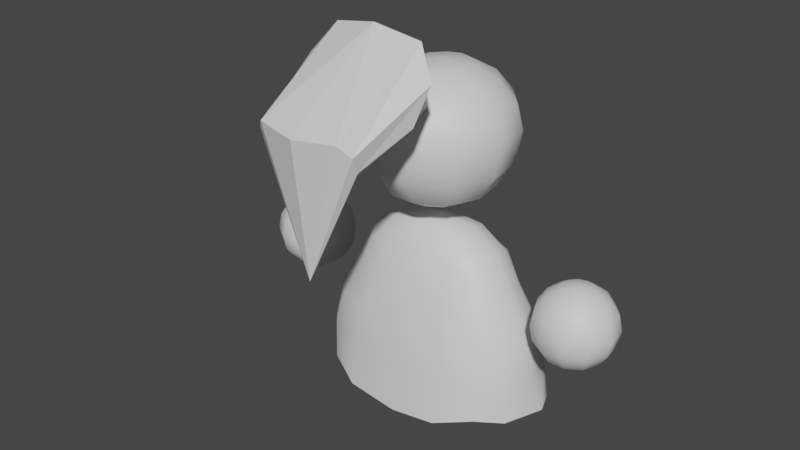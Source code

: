 # Source: Big_mama.blend  (saved by Blender 2.80.41; exported with 4.5.12 LTS)
import bpy
from mathutils import Matrix  # noqa: F401  (used for matrix-valued properties, if any)

bpy.ops.wm.read_factory_settings(use_empty=True)
scene = bpy.context.scene
scene.name = 'Scene'

# ---- collections
col_collection = bpy.data.collections.new('Collection'); scene.collection.children.link(col_collection)

# ---- materials (node trees are filled in below, after node groups)
mat_character = bpy.data.materials.new('Character')
mat_character.use_transparent_shadow = False
mat_character.roughness = 0.25

# ---- material node trees
mat_character.use_nodes = True; mat_character.node_tree.nodes.clear()
_N = mat_character.node_tree.nodes; _L = mat_character.node_tree.links
n0 = _N.new('ShaderNodeOutputMaterial'); n0.name = 'Material Output'; n0.location = (300, 300)
n1 = _N.new('ShaderNodeBsdfPrincipled'); n1.name = 'Principled BSDF'; n1.location = (10, 300)
n1.distribution = 'GGX'
n1.subsurface_method = 'BURLEY'
n1.inputs[3].default_value = 1.45
_L.new(n1.outputs[0], n0.inputs[0])
n0.is_active_output = True

# ---- world
world_world = bpy.data.worlds.new('World'); scene.world = world_world
world_world.use_nodes = True; world_world.node_tree.nodes.clear()
_N = world_world.node_tree.nodes; _L = world_world.node_tree.links
n0 = _N.new('ShaderNodeOutputWorld'); n0.name = 'World Output'; n0.location = (300, 300)
n1 = _N.new('ShaderNodeBackground'); n1.name = 'Background'; n1.location = (10, 300)
n1.inputs[0].default_value = (0.05088, 0.05088, 0.05088, 1.0)
_L.new(n1.outputs[0], n0.inputs[0])
n0.is_active_output = True
world_world.color = (0.05088, 0.05088, 0.05088)
world_world.use_sun_shadow = False
world_world.sun_shadow_jitter_overblur = 0.0

# ---- meshes
me_cube_001 = bpy.data.meshes.new('Cube.001')
me_cube_001.from_pydata([(-1.09, -0.6815, -0.8651), (-0.7328, -0.4058, 0.8675), (-1.028, 0.6544, -0.9812), (-0.7328, 0.4058, 0.8675), (-1.592, 0.01037, -0.849), (-1.037, -0.587, 0.04861), (-0.8348, -4.2e-09, 0.9971), (-1.037, 0.587, 0.04861), (0.0, 0.9204, -1.039), (0.0, 0.4665, 0.9971), (0.0, -0.8647, -1.104), (0.0, -0.4665, 0.9971), (0.0, 4.657e-10, 1.287), (0.0, -0.7694, 0.04967), (0.0, 0.7694, 0.04967), (-1.344, -2.418e-10, 0.04967), (-1.35, -0.4079, -0.9256), (-0.8447, -0.4724, 0.4964), (-0.803, 0.2384, 0.9617), (-0.9994, 0.6415, -0.3787), (-0.7172, 0.8262, -1.021), (-0.4515, -0.4476, 0.9617), (-1.446, 0.3458, -0.9095), (-1.121, -0.6369, -0.3867), (-0.803, -0.2384, 0.9617), (-0.8447, 0.4724, 0.4964), (-0.4515, 0.4476, 0.9617), (-0.6361, -0.8971, -0.9802), (0.0, -0.2493, 1.247), (0.0, 0.2493, 1.217), (-0.4698, -4.657e-10, 1.247), (-0.6042, -0.7287, 0.0492), (0.0, -0.8198, -0.4134), (0.0, -0.6135, 0.5283), (-0.6042, 0.7287, 0.0492), (0.0, 0.8198, -0.4134), (0.0, 0.6135, 0.5283), (-1.276, 0.3293, 0.0492), (-1.276, -0.3293, 0.0492), (-1.429, -1.397e-09, -0.4134), (-1.082, 4.297e-10, 0.5283), (-1.027, 0.2658, 0.5172), (-0.4975, -0.5805, 0.5172), (-0.4591, -0.243, 1.185), (-0.4591, 0.243, 1.185), (-0.6636, -0.7789, -0.4038), (-0.6636, 0.7789, -0.4038), (-0.4975, 0.5805, 0.5172), (-1.36, 0.3646, -0.4038), (-1.36, -0.3646, -0.4038), (-1.027, -0.2658, 0.5172)], [], [(15, 40, 41, 37), (40, 6, 18, 41), (41, 18, 3, 25), (37, 41, 25, 7), (13, 33, 42, 31), (33, 11, 21, 42), (42, 21, 1, 17), (31, 42, 17, 5), (12, 30, 43, 28), (30, 6, 24, 43), (43, 24, 1, 21), (28, 43, 21, 11), (9, 26, 44, 29), (26, 3, 18, 44), (44, 18, 6, 30), (29, 44, 30, 12), (10, 32, 45, 27), (32, 13, 31, 45), (45, 31, 5, 23), (27, 45, 23, 0), (2, 19, 46, 20), (19, 7, 34, 46), (46, 34, 14, 35), (20, 46, 35, 8), (7, 25, 47, 34), (25, 3, 26, 47), (47, 26, 9, 36), (34, 47, 36, 14), (4, 39, 48, 22), (39, 15, 37, 48), (48, 37, 7, 19), (22, 48, 19, 2), (0, 23, 49, 16), (23, 5, 38, 49), (49, 38, 15, 39), (16, 49, 39, 4), (5, 17, 50, 38), (17, 1, 24, 50), (50, 24, 6, 40), (38, 50, 40, 15)])
me_cube_001.polygons.foreach_set('use_smooth', [True] * 40)
_uv = me_cube_001.uv_layers.new(name='UVMap')
_uv.uv.foreach_set('vector', [0.6789, 0.3714, 0.679, 0.4653, 0.6255, 0.4654, 0.6218, 0.3707, 0.679, 0.4653, 0.6789, 0.5632, 0.6321, 0.5585, 0.6255, 0.4654, 0.6255, 0.4654, 0.6321, 0.5585, 0.595, 0.5456, 0.5745, 0.469, 0.6218, 0.3707, 0.6255, 0.4654, 0.5745, 0.469, 0.5663, 0.3708, 0.9694, 0.3881, 0.9201, 0.5322, 0.8417, 0.4927, 0.8624, 0.3764, 0.9201, 0.5322, 0.8345, 0.649, 0.7881, 0.5879, 0.8417, 0.4927, 0.8417, 0.4927, 0.7881, 0.5879, 0.7631, 0.5458, 0.7834, 0.469, 0.8624, 0.3764, 0.8417, 0.4927, 0.7834, 0.469, 0.7916, 0.3707, 0.6774, 0.7074, 0.6786, 0.6352, 0.7316, 0.626, 0.7495, 0.6995, 0.6786, 0.6352, 0.6789, 0.5632, 0.7259, 0.5587, 0.7316, 0.626, 0.7316, 0.626, 0.7259, 0.5587, 0.7631, 0.5458, 0.7881, 0.5879, 0.7495, 0.6995, 0.7316, 0.626, 0.7881, 0.5879, 0.8345, 0.649, 0.5241, 0.6495, 0.5702, 0.5877, 0.6263, 0.6249, 0.6043, 0.6954, 0.5702, 0.5877, 0.595, 0.5456, 0.6321, 0.5585, 0.6263, 0.6249, 0.6263, 0.6249, 0.6321, 0.5585, 0.6789, 0.5632, 0.6786, 0.6352, 0.6043, 0.6954, 0.6263, 0.6249, 0.6786, 0.6352, 0.6774, 0.7074, 0.9042, 0.1383, 0.9646, 0.2409, 0.8497, 0.2781, 0.8175, 0.2139, 0.9646, 0.2409, 0.9694, 0.3881, 0.8624, 0.3764, 0.8497, 0.2781, 0.8497, 0.2781, 0.8624, 0.3764, 0.7916, 0.3707, 0.7848, 0.2936, 0.8175, 0.2139, 0.8497, 0.2781, 0.7848, 0.2936, 0.7774, 0.2499, 0.5804, 0.2499, 0.5731, 0.2936, 0.5081, 0.2782, 0.5403, 0.2139, 0.5731, 0.2936, 0.5663, 0.3708, 0.4954, 0.3765, 0.5081, 0.2782, 0.5081, 0.2782, 0.4954, 0.3765, 0.3884, 0.3883, 0.3931, 0.241, 0.5403, 0.2139, 0.5081, 0.2782, 0.3931, 0.241, 0.4535, 0.1383, 0.5663, 0.3708, 0.5745, 0.469, 0.5163, 0.4928, 0.4954, 0.3765, 0.5745, 0.469, 0.595, 0.5456, 0.5702, 0.5877, 0.5163, 0.4928, 0.5163, 0.4928, 0.5702, 0.5877, 0.5241, 0.6495, 0.4379, 0.5326, 0.4954, 0.3765, 0.5163, 0.4928, 0.4379, 0.5326, 0.3884, 0.3883, 0.6789, 0.2402, 0.6789, 0.2971, 0.6235, 0.2956, 0.6208, 0.2425, 0.6789, 0.2971, 0.6789, 0.3714, 0.6218, 0.3707, 0.6235, 0.2956, 0.6235, 0.2956, 0.6218, 0.3707, 0.5663, 0.3708, 0.5731, 0.2936, 0.6208, 0.2425, 0.6235, 0.2956, 0.5731, 0.2936, 0.5804, 0.2499, 0.7774, 0.2499, 0.7848, 0.2936, 0.7344, 0.2956, 0.7371, 0.2425, 0.7848, 0.2936, 0.7916, 0.3707, 0.7361, 0.3707, 0.7344, 0.2956, 0.7344, 0.2956, 0.7361, 0.3707, 0.6789, 0.3714, 0.6789, 0.2971, 0.7371, 0.2425, 0.7344, 0.2956, 0.6789, 0.2971, 0.6789, 0.2402, 0.7916, 0.3707, 0.7834, 0.469, 0.7324, 0.4654, 0.7361, 0.3707, 0.7834, 0.469, 0.7631, 0.5458, 0.7259, 0.5587, 0.7324, 0.4654, 0.7324, 0.4654, 0.7259, 0.5587, 0.6789, 0.5632, 0.679, 0.4653, 0.7361, 0.3707, 0.7324, 0.4654, 0.679, 0.4653, 0.6789, 0.3714])
me_cube_001.materials.append(mat_character)
me_cube_001.use_remesh_preserve_volume = False
me_cube_001.use_remesh_preserve_attributes = False
me_cube_001.use_mirror_vertex_groups = False
me_cube_001.update()
me_sphere = bpy.data.meshes.new('Sphere')
me_sphere.from_pydata([(0.0, 0.003733, 0.9698), (0.0, -0.3722, 0.9142), (0.0, -0.6908, 0.7016), (0.0, -0.9037, 0.3833), (0.0, -0.9785, -0.01259), (0.0, -0.9037, -0.5229), (0.0, -0.6908, -0.9334), (0.0, -0.3722, -1.158), (-0.06551, -0.3722, 0.9142), (-0.1515, -0.6908, 0.7016), (-0.209, -0.9037, 0.3833), (-0.2292, -0.9785, -0.01259), (-0.209, -0.9037, -0.5229), (-0.1515, -0.6908, -0.9334), (-0.06551, -0.3722, -1.158), (0.0, 0.003733, -1.214), (-0.2363, -0.2528, 0.9142), (-0.467, -0.4703, 0.7016), (-0.6213, -0.6156, 0.3833), (-0.6754, -0.6666, -0.01259), (-0.6213, -0.6156, -0.5229), (-0.467, -0.4703, -0.9334), (-0.2363, -0.2528, -1.158), (-0.3206, -0.05202, 0.9142), (-0.6228, -0.09928, 0.7016), (-0.8248, -0.1309, 0.3833), (-0.8957, -0.142, -0.01259), (-0.8248, -0.1309, -0.5229), (-0.6228, -0.09928, -0.9334), (-0.3206, -0.05202, -1.158), (-0.2917, 0.1665, 0.9142), (-0.5695, 0.3044, 0.7016), (-0.7551, 0.3966, 0.3833), (-0.8202, 0.429, -0.01259), (-0.7551, 0.3966, -0.5229), (-0.5695, 0.3044, -0.9334), (-0.2917, 0.1665, -1.158), (-0.1588, 0.3333, 0.9142), (-0.3239, 0.6127, 0.7016), (-0.4342, 0.7994, 0.3833), (-0.4729, 0.8649, -0.01259), (-0.4342, 0.7994, -0.5229), (-0.3239, 0.6127, -0.9334), (-0.1588, 0.3333, -1.158), (0.0, 0.3955, 0.9142), (0.0, 0.7276, 0.7016), (0.0, 0.9495, 0.3833), (0.0, 1.027, -0.01259), (0.0, 0.9495, -0.5229), (0.0, 0.7276, -0.9334), (0.0, 0.3955, -1.158), (0.0, -1.184, 1.819), (0.0, -0.4868, 0.7919), (0.0, -0.983, 1.094), (0.0, -0.5216, 0.7074), (0.0, -0.6097, 0.4935), (0.0, -0.7099, 0.2502), (0.0, -0.7753, 0.0914), (0.0, -1.271, 0.3934), (-0.1255, -0.7171, 0.1086), (-0.1597, -1.213, 0.4106), (-0.2778, -0.6368, 0.2719), (-0.312, -1.133, 0.5738), (-0.3023, -0.5333, 0.5161), (-0.3365, -1.029, 0.8181), (-0.1876, -0.4549, 0.7272), (-0.2218, -0.9511, 1.029), (0.0, -1.795, 0.3354), (-0.4112, -1.672, 0.372), (-0.7338, -1.502, 0.7177), (-0.7858, -1.282, 1.235), (-0.5427, -1.116, 1.682), (0.0, -2.5, 0.6942), (0.0, -2.206, 0.04994), (-0.4522, -2.144, 0.1641), (-0.5887, -2.192, 0.3427), (-0.6046, -2.291, 0.5727), (-0.4927, -2.394, 0.7466), (0.0, -2.301, -1.418)], [], [(2, 1, 8, 9), (7, 6, 13, 14), (5, 4, 11, 12), (3, 2, 9, 10), (1, 0, 8), (15, 7, 14), (6, 5, 12, 13), (4, 3, 10, 11), (14, 13, 21, 22), (12, 11, 19, 20), (10, 9, 17, 18), (8, 0, 16), (15, 14, 22), (13, 12, 20, 21), (11, 10, 18, 19), (9, 8, 16, 17), (16, 0, 23), (15, 22, 29), (21, 20, 27, 28), (19, 18, 25, 26), (17, 16, 23, 24), (22, 21, 28, 29), (20, 19, 26, 27), (18, 17, 24, 25), (28, 27, 34, 35), (26, 25, 32, 33), (24, 23, 30, 31), (29, 28, 35, 36), (27, 26, 33, 34), (25, 24, 31, 32), (23, 0, 30), (15, 29, 36), (36, 35, 42, 43), (34, 33, 40, 41), (32, 31, 38, 39), (30, 0, 37), (15, 36, 43), (35, 34, 41, 42), (33, 32, 39, 40), (31, 30, 37, 38), (41, 40, 47, 48), (39, 38, 45, 46), (37, 0, 44), (15, 43, 50), (42, 41, 48, 49), (40, 39, 46, 47), (38, 37, 44, 45), (43, 42, 49, 50), (62, 60, 68, 69), (66, 64, 70, 71), (53, 66, 71, 51), (57, 58, 60, 59), (60, 58, 67, 68), (59, 60, 62, 61), (64, 62, 69, 70), (61, 62, 64, 63), (63, 64, 66, 65), (65, 66, 53, 52), (52, 54, 55, 56, 57, 59, 61, 63, 65), (70, 69, 75, 76), (51, 71, 77, 72), (69, 68, 74, 75), (71, 70, 76, 77), (68, 67, 73, 74), (74, 73, 78), (76, 75, 78), (72, 77, 78), (75, 74, 78), (77, 76, 78)])
me_sphere.polygons.foreach_set('use_smooth', [1, 1, 1, 1, 1, 1, 1, 1, 1, 1, 1, 1, 1, 1, 1, 1, 1, 1, 1, 1, 1, 1, 1, 1, 1, 1, 1, 1, 1, 1, 1, 1, 1, 1, 1, 1, 1, 1, 1, 1, 1, 1, 1, 1, 1, 1, 1, 1, 0, 0, 0, 0, 0, 0, 0, 0, 0, 0, 0, 0, 0, 0, 0, 0, 0, 0, 0, 0, 0])
_uv = me_sphere.uv_layers.new(name='UVMap')
_uv.uv.foreach_set('vector', [0.3499, 0.9192, 0.2929, 0.9569, 0.2881, 0.9465, 0.332, 0.9004, 0.2894, 0.5925, 0.3473, 0.6313, 0.3292, 0.6496, 0.2847, 0.603, 0.3929, 0.6997, 0.4097, 0.7912, 0.369, 0.7893, 0.36, 0.7131, 0.3907, 0.8632, 0.3499, 0.9192, 0.332, 0.9004, 0.3586, 0.8479, 0.2929, 0.9569, 0.2269, 0.9761, 0.2881, 0.9465, 0.2227, 0.5739, 0.2894, 0.5925, 0.2847, 0.603, 0.3473, 0.6313, 0.3929, 0.6997, 0.36, 0.7131, 0.3292, 0.6496, 0.4097, 0.7912, 0.3907, 0.8632, 0.3586, 0.8479, 0.369, 0.7893, 0.2847, 0.603, 0.3292, 0.6496, 0.2794, 0.6712, 0.258, 0.6224, 0.36, 0.7131, 0.369, 0.7893, 0.2986, 0.7868, 0.2935, 0.7262, 0.3586, 0.8479, 0.332, 0.9004, 0.2818, 0.8792, 0.2934, 0.8339, 0.2881, 0.9465, 0.2269, 0.9761, 0.2614, 0.9275, 0.2227, 0.5739, 0.2847, 0.603, 0.258, 0.6224, 0.3292, 0.6496, 0.36, 0.7131, 0.2935, 0.7262, 0.2794, 0.6712, 0.369, 0.7893, 0.3586, 0.8479, 0.2934, 0.8339, 0.2986, 0.7868, 0.332, 0.9004, 0.2881, 0.9465, 0.2614, 0.9275, 0.2818, 0.8792, 0.2614, 0.9275, 0.2269, 0.9761, 0.2311, 0.9207, 0.2227, 0.5739, 0.258, 0.6224, 0.2279, 0.6297, 0.2794, 0.6712, 0.2935, 0.7262, 0.2335, 0.7304, 0.2312, 0.6784, 0.2986, 0.7868, 0.2934, 0.8339, 0.2346, 0.8303, 0.2348, 0.7864, 0.2818, 0.8792, 0.2614, 0.9275, 0.2311, 0.9207, 0.2334, 0.8727, 0.258, 0.6224, 0.2794, 0.6712, 0.2312, 0.6784, 0.2279, 0.6297, 0.2935, 0.7262, 0.2986, 0.7868, 0.2348, 0.7864, 0.2335, 0.7304, 0.2934, 0.8339, 0.2818, 0.8792, 0.2334, 0.8727, 0.2346, 0.8303, 0.2312, 0.6784, 0.2335, 0.7304, 0.1738, 0.7296, 0.1825, 0.6754, 0.2348, 0.7864, 0.2346, 0.8303, 0.1761, 0.833, 0.1713, 0.7878, 0.2334, 0.8727, 0.2311, 0.9207, 0.2005, 0.9254, 0.1849, 0.877, 0.2279, 0.6297, 0.2312, 0.6784, 0.1825, 0.6754, 0.1971, 0.6256, 0.2335, 0.7304, 0.2348, 0.7864, 0.1713, 0.7878, 0.1738, 0.7296, 0.2346, 0.8303, 0.2334, 0.8727, 0.1849, 0.877, 0.1761, 0.833, 0.2311, 0.9207, 0.2269, 0.9761, 0.2005, 0.9254, 0.2227, 0.5739, 0.2279, 0.6297, 0.1971, 0.6256, 0.1971, 0.6256, 0.1825, 0.6754, 0.1316, 0.6602, 0.1679, 0.61, 0.1738, 0.7296, 0.1713, 0.7878, 0.1035, 0.7912, 0.1093, 0.7221, 0.1761, 0.833, 0.1849, 0.877, 0.1349, 0.8937, 0.1135, 0.8441, 0.2005, 0.9254, 0.2269, 0.9761, 0.1719, 0.9416, 0.2227, 0.5739, 0.1971, 0.6256, 0.1679, 0.61, 0.1825, 0.6754, 0.1738, 0.7296, 0.1093, 0.7221, 0.1316, 0.6602, 0.1713, 0.7878, 0.1761, 0.833, 0.1135, 0.8441, 0.1035, 0.7912, 0.1849, 0.877, 0.2005, 0.9254, 0.1719, 0.9416, 0.1349, 0.8937, 0.1093, 0.7221, 0.1035, 0.7912, 0.02747, 0.797, 0.03694, 0.7048, 0.1135, 0.8441, 0.1349, 0.8937, 0.08671, 0.927, 0.04399, 0.8673, 0.1719, 0.9416, 0.2269, 0.9761, 0.153, 0.9663, 0.2227, 0.5739, 0.1679, 0.61, 0.1481, 0.5856, 0.1316, 0.6602, 0.1093, 0.7221, 0.03694, 0.7048, 0.08156, 0.6285, 0.1035, 0.7912, 0.1135, 0.8441, 0.04399, 0.8673, 0.02747, 0.797, 0.1349, 0.8937, 0.1719, 0.9416, 0.153, 0.9663, 0.08671, 0.927, 0.1679, 0.61, 0.1316, 0.6602, 0.08156, 0.6285, 0.1481, 0.5856, 0.3615, 0.919, 0.374, 0.9056, 0.374, 0.9056, 0.3615, 0.919, 0.3367, 0.9459, 0.3491, 0.9325, 0.3491, 0.9325, 0.3367, 0.9459, 0.3243, 0.9593, 0.3367, 0.9459, 0.3367, 0.9459, 0.3243, 0.9593, 0.3259, 0.8363, 0.3864, 0.8922, 0.374, 0.9056, 0.3135, 0.8497, 0.374, 0.9056, 0.3864, 0.8922, 0.3864, 0.8922, 0.374, 0.9056, 0.3135, 0.8497, 0.374, 0.9056, 0.3615, 0.919, 0.3011, 0.8631, 0.3491, 0.9325, 0.3615, 0.919, 0.3615, 0.919, 0.3491, 0.9325, 0.3011, 0.8631, 0.3615, 0.919, 0.3491, 0.9325, 0.2887, 0.8766, 0.2887, 0.8766, 0.3491, 0.9325, 0.3367, 0.9459, 0.2762, 0.89, 0.2762, 0.89, 0.3367, 0.9459, 0.3243, 0.9593, 0.2638, 0.9035, 0.3464, 0.8116, 0.3569, 0.7867, 0.3489, 0.7609, 0.3261, 0.7463, 0.2993, 0.7497, 0.281, 0.7695, 0.2797, 0.7965, 0.296, 0.818, 0.3224, 0.824, 0.3491, 0.9325, 0.3615, 0.919, 0.3615, 0.919, 0.3491, 0.9325, 0.3243, 0.9593, 0.3367, 0.9459, 0.3367, 0.9459, 0.3243, 0.9593, 0.3615, 0.919, 0.374, 0.9056, 0.374, 0.9056, 0.3615, 0.919, 0.3367, 0.9459, 0.3491, 0.9325, 0.3491, 0.9325, 0.3367, 0.9459, 0.374, 0.9056, 0.3864, 0.8922, 0.3864, 0.8922, 0.374, 0.9056, 0.374, 0.9056, 0.3864, 0.8922, 0.374, 0.9056, 0.3491, 0.9325, 0.3615, 0.919, 0.3491, 0.9325, 0.3243, 0.9593, 0.3367, 0.9459, 0.3243, 0.9593, 0.3615, 0.919, 0.374, 0.9056, 0.3615, 0.919, 0.3367, 0.9459, 0.3491, 0.9325, 0.3367, 0.9459])
me_sphere.materials.append(mat_character)
me_sphere.use_remesh_preserve_volume = False
me_sphere.use_remesh_preserve_attributes = False
me_sphere.use_mirror_vertex_groups = False
me_sphere.update()
me_sphere_002 = bpy.data.meshes.new('Sphere.002')
me_sphere_002.from_pydata([(0.2069, 0.3219, 0.9239), (0.3823, 0.5949, 0.7071), (0.4995, 0.7772, 0.3827), (0.5406, 0.8413, -4.371e-08), (0.4995, 0.7772, -0.3827), (0.3823, 0.5949, -0.7071), (0.2069, 0.3219, -0.9239), (-1.374e-07, 8.827e-08, 1.0), (0.3481, 0.159, 0.9239), (0.6432, 0.2937, 0.7071), (0.8404, 0.3838, 0.3827), (0.9096, 0.4154, -4.371e-08), (0.8404, 0.3838, -0.3827), (0.6432, 0.2937, -0.7071), (0.3481, 0.159, -0.9239), (0.3788, -0.05446, 0.9239), (0.6999, -0.1006, 0.7071), (0.9145, -0.1315, 0.3827), (0.9898, -0.1423, -4.371e-08), (0.9145, -0.1315, -0.3827), (0.6999, -0.1006, -0.7071), (0.3788, -0.05446, -0.9239), (0.2892, -0.2506, 0.9239), (0.5344, -0.4631, 0.7071), (0.6982, -0.605, 0.3827), (0.7557, -0.6549, -4.371e-08), (0.6982, -0.605, -0.3827), (0.5344, -0.4631, -0.7071), (0.2892, -0.2506, -0.9239), (0.1078, -0.3672, 0.9239), (0.1992, -0.6785, 0.7071), (0.2603, -0.8865, 0.3827), (0.2817, -0.9595, -4.371e-08), (0.2603, -0.8865, -0.3827), (0.1992, -0.6785, -0.7071), (0.1078, -0.3672, -0.9239), (-0.1078, -0.3672, 0.9239), (-0.1992, -0.6785, 0.7071), (-0.2603, -0.8865, 0.3827), (-0.2817, -0.9595, -4.371e-08), (-0.2603, -0.8865, -0.3827), (-0.1992, -0.6785, -0.7071), (-0.1078, -0.3672, -0.9239), (0.0, 1.51e-07, -1.0), (-0.2892, -0.2506, 0.9239), (-0.5344, -0.4631, 0.7071), (-0.6982, -0.605, 0.3827), (-0.7557, -0.6549, -4.371e-08), (-0.6982, -0.605, -0.3827), (-0.5344, -0.4631, -0.7071), (-0.2892, -0.2506, -0.9239), (-0.3788, -0.05446, 0.9239), (-0.6999, -0.1006, 0.7071), (-0.9145, -0.1315, 0.3827), (-0.9898, -0.1423, -4.371e-08), (-0.9145, -0.1315, -0.3827), (-0.6999, -0.1006, -0.7071), (-0.3788, -0.05446, -0.9239), (-0.3481, 0.159, 0.9239), (-0.6432, 0.2937, 0.7071), (-0.8404, 0.3838, 0.3827), (-0.9096, 0.4154, -4.371e-08), (-0.8404, 0.3838, -0.3827), (-0.6432, 0.2937, -0.7071), (-0.3481, 0.159, -0.9239), (-0.2069, 0.3219, 0.9239), (-0.3823, 0.5949, 0.7071), (-0.4995, 0.7772, 0.3827), (-0.5406, 0.8413, -4.371e-08), (-0.4995, 0.7772, -0.3827), (-0.3823, 0.5949, -0.7071), (-0.2069, 0.3219, -0.9239), (-1.263e-07, 0.3827, 0.9239), (-2.903e-07, 0.7071, 0.7071), (-3.797e-07, 0.9239, 0.3827), (-2.306e-07, 1.0, -4.371e-08), (-3.797e-07, 0.9239, -0.3827), (-2.903e-07, 0.7071, -0.7071), (-1.71e-07, 0.3827, -0.9239)], [], [(72, 7, 0), (43, 78, 6), (77, 76, 4, 5), (75, 74, 2, 3), (73, 72, 0, 1), (78, 77, 5, 6), (76, 75, 3, 4), (74, 73, 1, 2), (3, 2, 10, 11), (1, 0, 8, 9), (6, 5, 13, 14), (4, 3, 11, 12), (2, 1, 9, 10), (0, 7, 8), (43, 6, 14), (5, 4, 12, 13), (14, 13, 20, 21), (12, 11, 18, 19), (10, 9, 16, 17), (8, 7, 15), (43, 14, 21), (13, 12, 19, 20), (11, 10, 17, 18), (9, 8, 15, 16), (17, 16, 23, 24), (15, 7, 22), (43, 21, 28), (20, 19, 26, 27), (18, 17, 24, 25), (16, 15, 22, 23), (21, 20, 27, 28), (19, 18, 25, 26), (43, 28, 35), (27, 26, 33, 34), (25, 24, 31, 32), (23, 22, 29, 30), (28, 27, 34, 35), (26, 25, 32, 33), (24, 23, 30, 31), (22, 7, 29), (30, 29, 36, 37), (35, 34, 41, 42), (33, 32, 39, 40), (31, 30, 37, 38), (29, 7, 36), (43, 35, 42), (34, 33, 40, 41), (32, 31, 38, 39), (42, 41, 49, 50), (40, 39, 47, 48), (38, 37, 45, 46), (36, 7, 44), (43, 42, 50), (41, 40, 48, 49), (39, 38, 46, 47), (37, 36, 44, 45), (44, 7, 51), (43, 50, 57), (49, 48, 55, 56), (47, 46, 53, 54), (45, 44, 51, 52), (50, 49, 56, 57), (48, 47, 54, 55), (46, 45, 52, 53), (56, 55, 62, 63), (54, 53, 60, 61), (52, 51, 58, 59), (57, 56, 63, 64), (55, 54, 61, 62), (53, 52, 59, 60), (51, 7, 58), (43, 57, 64), (64, 63, 70, 71), (62, 61, 68, 69), (60, 59, 66, 67), (58, 7, 65), (43, 64, 71), (63, 62, 69, 70), (61, 60, 67, 68), (59, 58, 65, 66), (69, 68, 75, 76), (67, 66, 73, 74), (65, 7, 72), (43, 71, 78), (70, 69, 76, 77), (68, 67, 74, 75), (66, 65, 72, 73), (71, 70, 77, 78)])
me_sphere_002.polygons.foreach_set('use_smooth', [True] * 88)
_uv = me_sphere_002.uv_layers.new(name='UVMap')
_uv.uv.foreach_set('vector', [0.8827, 0.9417, 0.8721, 0.9708, 0.8615, 0.9417, 0.8721, 0.7379, 0.8827, 0.767, 0.8615, 0.767, 0.8827, 0.7961, 0.8827, 0.8252, 0.8615, 0.8252, 0.8615, 0.7961, 0.8827, 0.8544, 0.8827, 0.8835, 0.8615, 0.8835, 0.8615, 0.8544, 0.8827, 0.9126, 0.8827, 0.9417, 0.8615, 0.9417, 0.8615, 0.9126, 0.8827, 0.767, 0.8827, 0.7961, 0.8615, 0.7961, 0.8615, 0.767, 0.8827, 0.8252, 0.8827, 0.8544, 0.8615, 0.8544, 0.8615, 0.8252, 0.8827, 0.8835, 0.8827, 0.9126, 0.8615, 0.9126, 0.8615, 0.8835, 0.8615, 0.8544, 0.8615, 0.8835, 0.8403, 0.8835, 0.8403, 0.8544, 0.8615, 0.9126, 0.8615, 0.9417, 0.8403, 0.9417, 0.8403, 0.9126, 0.8615, 0.767, 0.8615, 0.7961, 0.8403, 0.7961, 0.8403, 0.767, 0.8615, 0.8252, 0.8615, 0.8544, 0.8403, 0.8544, 0.8403, 0.8252, 0.8615, 0.8835, 0.8615, 0.9126, 0.8403, 0.9126, 0.8403, 0.8835, 0.8615, 0.9417, 0.8509, 0.9708, 0.8403, 0.9417, 0.8509, 0.7379, 0.8615, 0.767, 0.8403, 0.767, 0.8615, 0.7961, 0.8615, 0.8252, 0.8403, 0.8252, 0.8403, 0.7961, 0.8403, 0.767, 0.8403, 0.7961, 0.8192, 0.7961, 0.8192, 0.767, 0.8403, 0.8252, 0.8403, 0.8544, 0.8192, 0.8544, 0.8192, 0.8252, 0.8403, 0.8835, 0.8403, 0.9126, 0.8192, 0.9126, 0.8192, 0.8835, 0.8403, 0.9417, 0.8297, 0.9708, 0.8192, 0.9417, 0.8297, 0.7379, 0.8403, 0.767, 0.8192, 0.767, 0.8403, 0.7961, 0.8403, 0.8252, 0.8192, 0.8252, 0.8192, 0.7961, 0.8403, 0.8544, 0.8403, 0.8835, 0.8192, 0.8835, 0.8192, 0.8544, 0.8403, 0.9126, 0.8403, 0.9417, 0.8192, 0.9417, 0.8192, 0.9126, 0.8192, 0.8835, 0.8192, 0.9126, 0.798, 0.9126, 0.798, 0.8835, 0.8192, 0.9417, 0.8086, 0.9708, 0.798, 0.9417, 0.8086, 0.7379, 0.8192, 0.767, 0.798, 0.767, 0.8192, 0.7961, 0.8192, 0.8252, 0.798, 0.8252, 0.798, 0.7961, 0.8192, 0.8544, 0.8192, 0.8835, 0.798, 0.8835, 0.798, 0.8544, 0.8192, 0.9126, 0.8192, 0.9417, 0.798, 0.9417, 0.798, 0.9126, 0.8192, 0.767, 0.8192, 0.7961, 0.798, 0.7961, 0.798, 0.767, 0.8192, 0.8252, 0.8192, 0.8544, 0.798, 0.8544, 0.798, 0.8252, 0.7874, 0.7379, 0.798, 0.767, 0.7768, 0.767, 0.798, 0.7961, 0.798, 0.8252, 0.7768, 0.8252, 0.7768, 0.7961, 0.798, 0.8544, 0.798, 0.8835, 0.7768, 0.8835, 0.7768, 0.8544, 0.798, 0.9126, 0.798, 0.9417, 0.7768, 0.9417, 0.7768, 0.9126, 0.798, 0.767, 0.798, 0.7961, 0.7768, 0.7961, 0.7768, 0.767, 0.798, 0.8252, 0.798, 0.8544, 0.7768, 0.8544, 0.7768, 0.8252, 0.798, 0.8835, 0.798, 0.9126, 0.7768, 0.9126, 0.7768, 0.8835, 0.798, 0.9417, 0.7874, 0.9708, 0.7768, 0.9417, 0.7768, 0.9126, 0.7768, 0.9417, 0.7556, 0.9417, 0.7556, 0.9126, 0.7768, 0.767, 0.7768, 0.7961, 0.7556, 0.7961, 0.7556, 0.767, 0.7768, 0.8252, 0.7768, 0.8544, 0.7556, 0.8544, 0.7556, 0.8252, 0.7768, 0.8835, 0.7768, 0.9126, 0.7556, 0.9126, 0.7556, 0.8835, 0.7768, 0.9417, 0.7662, 0.9708, 0.7556, 0.9417, 0.7662, 0.7379, 0.7768, 0.767, 0.7556, 0.767, 0.7768, 0.7961, 0.7768, 0.8252, 0.7556, 0.8252, 0.7556, 0.7961, 0.7768, 0.8544, 0.7768, 0.8835, 0.7556, 0.8835, 0.7556, 0.8544, 0.7556, 0.767, 0.7556, 0.7961, 0.7344, 0.7961, 0.7344, 0.767, 0.7556, 0.8252, 0.7556, 0.8544, 0.7344, 0.8544, 0.7344, 0.8252, 0.7556, 0.8835, 0.7556, 0.9126, 0.7344, 0.9126, 0.7344, 0.8835, 0.7556, 0.9417, 0.745, 0.9708, 0.7344, 0.9417, 0.745, 0.7379, 0.7556, 0.767, 0.7344, 0.767, 0.7556, 0.7961, 0.7556, 0.8252, 0.7344, 0.8252, 0.7344, 0.7961, 0.7556, 0.8544, 0.7556, 0.8835, 0.7344, 0.8835, 0.7344, 0.8544, 0.7556, 0.9126, 0.7556, 0.9417, 0.7344, 0.9417, 0.7344, 0.9126, 0.7344, 0.9417, 0.7238, 0.9708, 0.7133, 0.9417, 0.7238, 0.7379, 0.7344, 0.767, 0.7133, 0.767, 0.7344, 0.7961, 0.7344, 0.8252, 0.7133, 0.8252, 0.7133, 0.7961, 0.7344, 0.8544, 0.7344, 0.8835, 0.7133, 0.8835, 0.7133, 0.8544, 0.7344, 0.9126, 0.7344, 0.9417, 0.7133, 0.9417, 0.7133, 0.9126, 0.7344, 0.767, 0.7344, 0.7961, 0.7133, 0.7961, 0.7133, 0.767, 0.7344, 0.8252, 0.7344, 0.8544, 0.7133, 0.8544, 0.7133, 0.8252, 0.7344, 0.8835, 0.7344, 0.9126, 0.7133, 0.9126, 0.7133, 0.8835, 0.9462, 0.7961, 0.9462, 0.8252, 0.9251, 0.8252, 0.9251, 0.7961, 0.9462, 0.8544, 0.9462, 0.8835, 0.9251, 0.8835, 0.9251, 0.8544, 0.9462, 0.9126, 0.9462, 0.9417, 0.9251, 0.9417, 0.9251, 0.9126, 0.9462, 0.767, 0.9462, 0.7961, 0.9251, 0.7961, 0.9251, 0.767, 0.9462, 0.8252, 0.9462, 0.8544, 0.9251, 0.8544, 0.9251, 0.8252, 0.9462, 0.8835, 0.9462, 0.9126, 0.9251, 0.9126, 0.9251, 0.8835, 0.9462, 0.9417, 0.9356, 0.9708, 0.9251, 0.9417, 0.9356, 0.7379, 0.9462, 0.767, 0.9251, 0.767, 0.9251, 0.767, 0.9251, 0.7961, 0.9039, 0.7961, 0.9039, 0.767, 0.9251, 0.8252, 0.9251, 0.8544, 0.9039, 0.8544, 0.9039, 0.8252, 0.9251, 0.8835, 0.9251, 0.9126, 0.9039, 0.9126, 0.9039, 0.8835, 0.9251, 0.9417, 0.9145, 0.9708, 0.9039, 0.9417, 0.9145, 0.7379, 0.9251, 0.767, 0.9039, 0.767, 0.9251, 0.7961, 0.9251, 0.8252, 0.9039, 0.8252, 0.9039, 0.7961, 0.9251, 0.8544, 0.9251, 0.8835, 0.9039, 0.8835, 0.9039, 0.8544, 0.9251, 0.9126, 0.9251, 0.9417, 0.9039, 0.9417, 0.9039, 0.9126, 0.9039, 0.8252, 0.9039, 0.8544, 0.8827, 0.8544, 0.8827, 0.8252, 0.9039, 0.8835, 0.9039, 0.9126, 0.8827, 0.9126, 0.8827, 0.8835, 0.9039, 0.9417, 0.8933, 0.9708, 0.8827, 0.9417, 0.8933, 0.7379, 0.9039, 0.767, 0.8827, 0.767, 0.9039, 0.7961, 0.9039, 0.8252, 0.8827, 0.8252, 0.8827, 0.7961, 0.9039, 0.8544, 0.9039, 0.8835, 0.8827, 0.8835, 0.8827, 0.8544, 0.9039, 0.9126, 0.9039, 0.9417, 0.8827, 0.9417, 0.8827, 0.9126, 0.9039, 0.767, 0.9039, 0.7961, 0.8827, 0.7961, 0.8827, 0.767])
me_sphere_002.materials.append(mat_character)
me_sphere_002.use_remesh_preserve_volume = False
me_sphere_002.use_remesh_preserve_attributes = False
me_sphere_002.use_mirror_vertex_groups = False
me_sphere_002.update()
me_sphere_003 = bpy.data.meshes.new('Sphere.003')
me_sphere_003.from_pydata([(0.2069, 0.3219, 0.9239), (0.3823, 0.5949, 0.7071), (0.4995, 0.7772, 0.3827), (0.5406, 0.8413, -4.371e-08), (0.4995, 0.7772, -0.3827), (0.3823, 0.5949, -0.7071), (0.2069, 0.3219, -0.9239), (-1.374e-07, 8.827e-08, 1.0), (0.3481, 0.159, 0.9239), (0.6432, 0.2937, 0.7071), (0.8404, 0.3838, 0.3827), (0.9096, 0.4154, -4.371e-08), (0.8404, 0.3838, -0.3827), (0.6432, 0.2937, -0.7071), (0.3481, 0.159, -0.9239), (0.3788, -0.05446, 0.9239), (0.6999, -0.1006, 0.7071), (0.9145, -0.1315, 0.3827), (0.9898, -0.1423, -4.371e-08), (0.9145, -0.1315, -0.3827), (0.6999, -0.1006, -0.7071), (0.3788, -0.05446, -0.9239), (0.2892, -0.2506, 0.9239), (0.5344, -0.4631, 0.7071), (0.6982, -0.605, 0.3827), (0.7557, -0.6549, -4.371e-08), (0.6982, -0.605, -0.3827), (0.5344, -0.4631, -0.7071), (0.2892, -0.2506, -0.9239), (0.1078, -0.3672, 0.9239), (0.1992, -0.6785, 0.7071), (0.2603, -0.8865, 0.3827), (0.2817, -0.9595, -4.371e-08), (0.2603, -0.8865, -0.3827), (0.1992, -0.6785, -0.7071), (0.1078, -0.3672, -0.9239), (-0.1078, -0.3672, 0.9239), (-0.1992, -0.6785, 0.7071), (-0.2603, -0.8865, 0.3827), (-0.2817, -0.9595, -4.371e-08), (-0.2603, -0.8865, -0.3827), (-0.1992, -0.6785, -0.7071), (-0.1078, -0.3672, -0.9239), (0.0, 1.51e-07, -1.0), (-0.2892, -0.2506, 0.9239), (-0.5344, -0.4631, 0.7071), (-0.6982, -0.605, 0.3827), (-0.7557, -0.6549, -4.371e-08), (-0.6982, -0.605, -0.3827), (-0.5344, -0.4631, -0.7071), (-0.2892, -0.2506, -0.9239), (-0.3788, -0.05446, 0.9239), (-0.6999, -0.1006, 0.7071), (-0.9145, -0.1315, 0.3827), (-0.9898, -0.1423, -4.371e-08), (-0.9145, -0.1315, -0.3827), (-0.6999, -0.1006, -0.7071), (-0.3788, -0.05446, -0.9239), (-0.3481, 0.159, 0.9239), (-0.6432, 0.2937, 0.7071), (-0.8404, 0.3838, 0.3827), (-0.9096, 0.4154, -4.371e-08), (-0.8404, 0.3838, -0.3827), (-0.6432, 0.2937, -0.7071), (-0.3481, 0.159, -0.9239), (-0.2069, 0.3219, 0.9239), (-0.3823, 0.5949, 0.7071), (-0.4995, 0.7772, 0.3827), (-0.5406, 0.8413, -4.371e-08), (-0.4995, 0.7772, -0.3827), (-0.3823, 0.5949, -0.7071), (-0.2069, 0.3219, -0.9239), (-1.263e-07, 0.3827, 0.9239), (-2.903e-07, 0.7071, 0.7071), (-3.797e-07, 0.9239, 0.3827), (-2.306e-07, 1.0, -4.371e-08), (-3.797e-07, 0.9239, -0.3827), (-2.903e-07, 0.7071, -0.7071), (-1.71e-07, 0.3827, -0.9239)], [], [(72, 7, 0), (43, 78, 6), (77, 76, 4, 5), (75, 74, 2, 3), (73, 72, 0, 1), (78, 77, 5, 6), (76, 75, 3, 4), (74, 73, 1, 2), (3, 2, 10, 11), (1, 0, 8, 9), (6, 5, 13, 14), (4, 3, 11, 12), (2, 1, 9, 10), (0, 7, 8), (43, 6, 14), (5, 4, 12, 13), (14, 13, 20, 21), (12, 11, 18, 19), (10, 9, 16, 17), (8, 7, 15), (43, 14, 21), (13, 12, 19, 20), (11, 10, 17, 18), (9, 8, 15, 16), (17, 16, 23, 24), (15, 7, 22), (43, 21, 28), (20, 19, 26, 27), (18, 17, 24, 25), (16, 15, 22, 23), (21, 20, 27, 28), (19, 18, 25, 26), (43, 28, 35), (27, 26, 33, 34), (25, 24, 31, 32), (23, 22, 29, 30), (28, 27, 34, 35), (26, 25, 32, 33), (24, 23, 30, 31), (22, 7, 29), (30, 29, 36, 37), (35, 34, 41, 42), (33, 32, 39, 40), (31, 30, 37, 38), (29, 7, 36), (43, 35, 42), (34, 33, 40, 41), (32, 31, 38, 39), (42, 41, 49, 50), (40, 39, 47, 48), (38, 37, 45, 46), (36, 7, 44), (43, 42, 50), (41, 40, 48, 49), (39, 38, 46, 47), (37, 36, 44, 45), (44, 7, 51), (43, 50, 57), (49, 48, 55, 56), (47, 46, 53, 54), (45, 44, 51, 52), (50, 49, 56, 57), (48, 47, 54, 55), (46, 45, 52, 53), (56, 55, 62, 63), (54, 53, 60, 61), (52, 51, 58, 59), (57, 56, 63, 64), (55, 54, 61, 62), (53, 52, 59, 60), (51, 7, 58), (43, 57, 64), (64, 63, 70, 71), (62, 61, 68, 69), (60, 59, 66, 67), (58, 7, 65), (43, 64, 71), (63, 62, 69, 70), (61, 60, 67, 68), (59, 58, 65, 66), (69, 68, 75, 76), (67, 66, 73, 74), (65, 7, 72), (43, 71, 78), (70, 69, 76, 77), (68, 67, 74, 75), (66, 65, 72, 73), (71, 70, 77, 78)])
me_sphere_003.polygons.foreach_set('use_smooth', [True] * 88)
_uv = me_sphere_003.uv_layers.new(name='UVMap')
_uv.uv.foreach_set('vector', [0.8827, 0.9417, 0.8721, 0.9708, 0.8615, 0.9417, 0.8721, 0.7379, 0.8827, 0.767, 0.8615, 0.767, 0.8827, 0.7961, 0.8827, 0.8252, 0.8615, 0.8252, 0.8615, 0.7961, 0.8827, 0.8544, 0.8827, 0.8835, 0.8615, 0.8835, 0.8615, 0.8544, 0.8827, 0.9126, 0.8827, 0.9417, 0.8615, 0.9417, 0.8615, 0.9126, 0.8827, 0.767, 0.8827, 0.7961, 0.8615, 0.7961, 0.8615, 0.767, 0.8827, 0.8252, 0.8827, 0.8544, 0.8615, 0.8544, 0.8615, 0.8252, 0.8827, 0.8835, 0.8827, 0.9126, 0.8615, 0.9126, 0.8615, 0.8835, 0.8615, 0.8544, 0.8615, 0.8835, 0.8403, 0.8835, 0.8403, 0.8544, 0.8615, 0.9126, 0.8615, 0.9417, 0.8403, 0.9417, 0.8403, 0.9126, 0.8615, 0.767, 0.8615, 0.7961, 0.8403, 0.7961, 0.8403, 0.767, 0.8615, 0.8252, 0.8615, 0.8544, 0.8403, 0.8544, 0.8403, 0.8252, 0.8615, 0.8835, 0.8615, 0.9126, 0.8403, 0.9126, 0.8403, 0.8835, 0.8615, 0.9417, 0.8509, 0.9708, 0.8403, 0.9417, 0.8509, 0.7379, 0.8615, 0.767, 0.8403, 0.767, 0.8615, 0.7961, 0.8615, 0.8252, 0.8403, 0.8252, 0.8403, 0.7961, 0.8403, 0.767, 0.8403, 0.7961, 0.8192, 0.7961, 0.8192, 0.767, 0.8403, 0.8252, 0.8403, 0.8544, 0.8192, 0.8544, 0.8192, 0.8252, 0.8403, 0.8835, 0.8403, 0.9126, 0.8192, 0.9126, 0.8192, 0.8835, 0.8403, 0.9417, 0.8297, 0.9708, 0.8192, 0.9417, 0.8297, 0.7379, 0.8403, 0.767, 0.8192, 0.767, 0.8403, 0.7961, 0.8403, 0.8252, 0.8192, 0.8252, 0.8192, 0.7961, 0.8403, 0.8544, 0.8403, 0.8835, 0.8192, 0.8835, 0.8192, 0.8544, 0.8403, 0.9126, 0.8403, 0.9417, 0.8192, 0.9417, 0.8192, 0.9126, 0.8192, 0.8835, 0.8192, 0.9126, 0.798, 0.9126, 0.798, 0.8835, 0.8192, 0.9417, 0.8086, 0.9708, 0.798, 0.9417, 0.8086, 0.7379, 0.8192, 0.767, 0.798, 0.767, 0.8192, 0.7961, 0.8192, 0.8252, 0.798, 0.8252, 0.798, 0.7961, 0.8192, 0.8544, 0.8192, 0.8835, 0.798, 0.8835, 0.798, 0.8544, 0.8192, 0.9126, 0.8192, 0.9417, 0.798, 0.9417, 0.798, 0.9126, 0.8192, 0.767, 0.8192, 0.7961, 0.798, 0.7961, 0.798, 0.767, 0.8192, 0.8252, 0.8192, 0.8544, 0.798, 0.8544, 0.798, 0.8252, 0.7874, 0.7379, 0.798, 0.767, 0.7768, 0.767, 0.798, 0.7961, 0.798, 0.8252, 0.7768, 0.8252, 0.7768, 0.7961, 0.798, 0.8544, 0.798, 0.8835, 0.7768, 0.8835, 0.7768, 0.8544, 0.798, 0.9126, 0.798, 0.9417, 0.7768, 0.9417, 0.7768, 0.9126, 0.798, 0.767, 0.798, 0.7961, 0.7768, 0.7961, 0.7768, 0.767, 0.798, 0.8252, 0.798, 0.8544, 0.7768, 0.8544, 0.7768, 0.8252, 0.798, 0.8835, 0.798, 0.9126, 0.7768, 0.9126, 0.7768, 0.8835, 0.798, 0.9417, 0.7874, 0.9708, 0.7768, 0.9417, 0.7768, 0.9126, 0.7768, 0.9417, 0.7556, 0.9417, 0.7556, 0.9126, 0.7768, 0.767, 0.7768, 0.7961, 0.7556, 0.7961, 0.7556, 0.767, 0.7768, 0.8252, 0.7768, 0.8544, 0.7556, 0.8544, 0.7556, 0.8252, 0.7768, 0.8835, 0.7768, 0.9126, 0.7556, 0.9126, 0.7556, 0.8835, 0.7768, 0.9417, 0.7662, 0.9708, 0.7556, 0.9417, 0.7662, 0.7379, 0.7768, 0.767, 0.7556, 0.767, 0.7768, 0.7961, 0.7768, 0.8252, 0.7556, 0.8252, 0.7556, 0.7961, 0.7768, 0.8544, 0.7768, 0.8835, 0.7556, 0.8835, 0.7556, 0.8544, 0.7556, 0.767, 0.7556, 0.7961, 0.7344, 0.7961, 0.7344, 0.767, 0.7556, 0.8252, 0.7556, 0.8544, 0.7344, 0.8544, 0.7344, 0.8252, 0.7556, 0.8835, 0.7556, 0.9126, 0.7344, 0.9126, 0.7344, 0.8835, 0.7556, 0.9417, 0.745, 0.9708, 0.7344, 0.9417, 0.745, 0.7379, 0.7556, 0.767, 0.7344, 0.767, 0.7556, 0.7961, 0.7556, 0.8252, 0.7344, 0.8252, 0.7344, 0.7961, 0.7556, 0.8544, 0.7556, 0.8835, 0.7344, 0.8835, 0.7344, 0.8544, 0.7556, 0.9126, 0.7556, 0.9417, 0.7344, 0.9417, 0.7344, 0.9126, 0.7344, 0.9417, 0.7238, 0.9708, 0.7133, 0.9417, 0.7238, 0.7379, 0.7344, 0.767, 0.7133, 0.767, 0.7344, 0.7961, 0.7344, 0.8252, 0.7133, 0.8252, 0.7133, 0.7961, 0.7344, 0.8544, 0.7344, 0.8835, 0.7133, 0.8835, 0.7133, 0.8544, 0.7344, 0.9126, 0.7344, 0.9417, 0.7133, 0.9417, 0.7133, 0.9126, 0.7344, 0.767, 0.7344, 0.7961, 0.7133, 0.7961, 0.7133, 0.767, 0.7344, 0.8252, 0.7344, 0.8544, 0.7133, 0.8544, 0.7133, 0.8252, 0.7344, 0.8835, 0.7344, 0.9126, 0.7133, 0.9126, 0.7133, 0.8835, 0.9462, 0.7961, 0.9462, 0.8252, 0.9251, 0.8252, 0.9251, 0.7961, 0.9462, 0.8544, 0.9462, 0.8835, 0.9251, 0.8835, 0.9251, 0.8544, 0.9462, 0.9126, 0.9462, 0.9417, 0.9251, 0.9417, 0.9251, 0.9126, 0.9462, 0.767, 0.9462, 0.7961, 0.9251, 0.7961, 0.9251, 0.767, 0.9462, 0.8252, 0.9462, 0.8544, 0.9251, 0.8544, 0.9251, 0.8252, 0.9462, 0.8835, 0.9462, 0.9126, 0.9251, 0.9126, 0.9251, 0.8835, 0.9462, 0.9417, 0.9356, 0.9708, 0.9251, 0.9417, 0.9356, 0.7379, 0.9462, 0.767, 0.9251, 0.767, 0.9251, 0.767, 0.9251, 0.7961, 0.9039, 0.7961, 0.9039, 0.767, 0.9251, 0.8252, 0.9251, 0.8544, 0.9039, 0.8544, 0.9039, 0.8252, 0.9251, 0.8835, 0.9251, 0.9126, 0.9039, 0.9126, 0.9039, 0.8835, 0.9251, 0.9417, 0.9145, 0.9708, 0.9039, 0.9417, 0.9145, 0.7379, 0.9251, 0.767, 0.9039, 0.767, 0.9251, 0.7961, 0.9251, 0.8252, 0.9039, 0.8252, 0.9039, 0.7961, 0.9251, 0.8544, 0.9251, 0.8835, 0.9039, 0.8835, 0.9039, 0.8544, 0.9251, 0.9126, 0.9251, 0.9417, 0.9039, 0.9417, 0.9039, 0.9126, 0.9039, 0.8252, 0.9039, 0.8544, 0.8827, 0.8544, 0.8827, 0.8252, 0.9039, 0.8835, 0.9039, 0.9126, 0.8827, 0.9126, 0.8827, 0.8835, 0.9039, 0.9417, 0.8933, 0.9708, 0.8827, 0.9417, 0.8933, 0.7379, 0.9039, 0.767, 0.8827, 0.767, 0.9039, 0.7961, 0.9039, 0.8252, 0.8827, 0.8252, 0.8827, 0.7961, 0.9039, 0.8544, 0.9039, 0.8835, 0.8827, 0.8835, 0.8827, 0.8544, 0.9039, 0.9126, 0.9039, 0.9417, 0.8827, 0.9417, 0.8827, 0.9126, 0.9039, 0.767, 0.9039, 0.7961, 0.8827, 0.7961, 0.8827, 0.767])
me_sphere_003.materials.append(mat_character)
me_sphere_003.use_remesh_preserve_volume = False
me_sphere_003.use_remesh_preserve_attributes = False
me_sphere_003.use_mirror_vertex_groups = False
me_sphere_003.update()

# ---- objects
ob_body = bpy.data.objects.new('Body', me_cube_001)
ob_head = bpy.data.objects.new('Head', me_sphere)
ob_right_hand = bpy.data.objects.new('Right_hand', me_sphere_002)
ob_left_hand = bpy.data.objects.new('Left_Hand', me_sphere_003)

# ---- transforms, parenting, visibility, modifiers, constraints
ob_body.location = (0.0, 0.0, 0.0)
ob_body.lineart.crease_threshold = 0.0
_m = ob_body.modifiers.new('Mirror', 'MIRROR')
_m.use_clip = True
ob_head.location = (0.0, 0.0, 2.43)
ob_head.scale = (1.042, 0.9564, 0.7904)
ob_head.lineart.crease_threshold = 0.0
_m = ob_head.modifiers.new('Mirror', 'MIRROR')
_m.use_clip = True
ob_right_hand.location = (-1.997, -0.01748, 0.4408)
ob_right_hand.scale = (0.5159, 0.5159, 0.5159)
ob_right_hand.lineart.crease_threshold = 0.0
ob_left_hand.location = (1.965, -0.02356, 0.5131)
ob_left_hand.scale = (0.5159, 0.5159, 0.5159)
ob_left_hand.lineart.crease_threshold = 0.0

# ---- collection membership
col_collection.objects.link(ob_body)
col_collection.objects.link(ob_head)
col_collection.objects.link(ob_right_hand)
col_collection.objects.link(ob_left_hand)

# ---- scene / render settings (as saved in the file)
scene.frame_start = 1; scene.frame_end = 250; scene.frame_set(37)
scene.render.engine = 'BLENDER_EEVEE_NEXT'
scene.render.motion_blur_shutter = 1.0
scene.cycles.use_denoising = False
scene.cycles.samples = 128
scene.cycles.sampling_pattern = 'TABULATED_SOBOL'
scene.cycles.use_adaptive_sampling = False
scene.cycles.use_light_tree = False
scene.view_settings.view_transform = 'Filmic'
bpy.context.view_layer.update()

# ---- added for rendering (the .blend has no active camera and no usable light): camera, sun
cam_auto = bpy.data.cameras.new('AutoCamera')
cam_auto.lens = 50.0
cam_auto.sensor_width = 36.0
cam_auto.clip_end = 1000.0
ob_auto_camera = bpy.data.objects.new('AutoCamera', cam_auto)
scene.collection.objects.link(ob_auto_camera)
ob_auto_camera.location = (7.20592, -9.37084, 7.15997)
ob_auto_camera.rotation_euler = (1.09748, -7.21219e-08, 0.694738)
scene.camera = ob_auto_camera
light_auto_sun = bpy.data.lights.new('AutoSun', 'SUN')
light_auto_sun.energy = 3.0
light_auto_sun.angle = 0.0523599
ob_auto_sun = bpy.data.objects.new('AutoSun', light_auto_sun)
scene.collection.objects.link(ob_auto_sun)
ob_auto_sun.rotation_euler = (0.872665, 0.174533, 0.523599)
bpy.context.view_layer.update()
